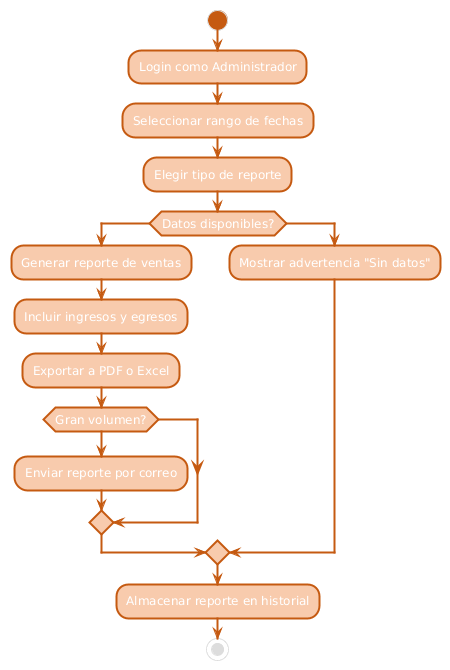

The diagram above was rendered by PlantUML. Its source (embedded in the PNG):
@startuml
skinparam backgroundColor #FFFFFF
skinparam activity {
  FontName Arial
  FontSize 12
  BorderColor #C55A11
  BorderThickness 2
  ArrowColor #C55A11
  BackgroundColor #F8CBAD
  StartColor #C55A11
  EndColor #C55A11
}

start
:Login como Administrador;
:Seleccionar rango de fechas;
:Elegir tipo de reporte;
if (Datos disponibles?) then (sí)
    :Generar reporte de ventas;
    :Incluir ingresos y egresos;
    :Exportar a PDF o Excel;
    if (Gran volumen?) then (sí)
        :Enviar reporte por correo;
    endif
else (no)
    :Mostrar advertencia "Sin datos";
endif
:Almacenar reporte en historial;
stop
@enduml